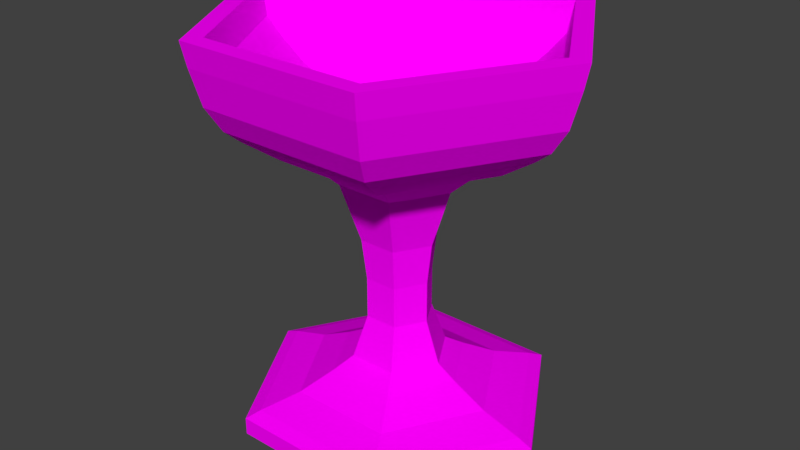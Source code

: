 # Source: grail.blend  (saved by Blender 2.79.0; exported with 4.5.12 LTS)
import bpy
from mathutils import Matrix  # noqa: F401  (used for matrix-valued properties, if any)

bpy.ops.wm.read_factory_settings(use_empty=True)
scene = bpy.context.scene
scene.name = 'Scene'

# ---- collections
col_collection_1 = bpy.data.collections.new('Collection 1'); scene.collection.children.link(col_collection_1)

# ---- images (referenced by path relative to the original .blend; pixels are not part of the script)
import os
ASSET_DIR = os.environ.get("B2B_ASSET_DIR", "")  # directory of the original .blend (textures are referenced by path, not embedded)
HERE = os.path.dirname(os.path.abspath(__file__))  # packed textures are extracted next to this script under _unpacked/

def load_image(name, relpath, width, height, colorspace="sRGB"):
    """Load a texture the original file referenced (path relative to the .blend, or extracted next to this script)."""
    p = next((c for c in (os.path.join(HERE, relpath), os.path.join(ASSET_DIR, relpath)) if relpath and os.path.exists(c)), "")
    if p:
        img = bpy.data.images.load(p, check_existing=True)
        img.name = name
    else:  # same state as the original file: an image datablock whose file is absent (Cycles renders it pink)
        img = bpy.data.images.new(name, width, height)
        img.source = "FILE"
        img.filepath = "//" + (relpath or name)
    img.colorspace_settings.name = colorspace
    return img
img_gold_jpg_001 = load_image('gold.jpg.001', 'gold.jpg', 1024, 1024, 'sRGB')

# ---- materials (node trees are filled in below, after node groups)
mat_material = bpy.data.materials.new('Material')
mat_material.alpha_threshold = 0.0
mat_material.roughness = 0.5

# ---- material node trees
mat_material.use_nodes = True; mat_material.node_tree.nodes.clear()
_N = mat_material.node_tree.nodes; _L = mat_material.node_tree.links
n0 = _N.new('ShaderNodeOutputMaterial'); n0.name = 'Material Output'; n0.location = (300, 300)
n1 = _N.new('ShaderNodeBsdfDiffuse'); n1.name = 'Diffuse BSDF'; n1.location = (10, 300)
n2 = _N.new('ShaderNodeTexImage'); n2.name = 'Image Texture'; n2.location = (-180, 300)
n2.width = 140
n2.image = img_gold_jpg_001
_L.new(n1.outputs[0], n0.inputs[0])
_L.new(n2.outputs[0], n1.inputs[0])
n0.is_active_output = True

# ---- world
world_world = bpy.data.worlds.new('World'); scene.world = world_world
world_world.color = (0.05088, 0.05088, 0.05088)
world_world.use_sun_shadow = False
world_world.sun_shadow_jitter_overblur = 0.0
world_world.cycles.sampling_method = 'MANUAL'

# ---- meshes
me_cube = bpy.data.meshes.new('Cube')
me_cube.from_pydata([(0.7084, 0.0, 0.743), (0.7084, 0.0, 0.5081), (0.119, -0.2061, 0.5374), (0.2056, -0.3562, 0.5668), (0.2923, -0.5063, 0.6549), (0.3542, -0.6135, 0.743), (0.4037, -0.6993, 0.8311), (0.4161, -0.7207, 0.978), (0.4656, -0.8065, 0.978), (0.4532, -0.785, 0.8605), (0.4285, -0.7422, 0.6843), (0.3913, -0.6778, 0.5668), (0.3542, -0.6135, 0.5081), (0.2755, -0.4771, 0.4037), (0.1933, -0.3347, 0.3318), (0.1437, -0.249, 0.2437), (0.119, -0.2061, 0.09688), (0.09423, -0.1632, -0.04997), (0.08185, -0.1418, -0.2556), (0.08185, -0.1418, -0.4611), (0.119, -0.2061, -0.6667), (0.1685, -0.2919, -0.7255), (0.2552, -0.442, -0.8136), (0.3542, -0.6135, -0.8723), (0.3913, -0.6778, -0.9017), (0.3913, -0.6778, -0.9898), (0.2304, -0.3991, -0.9311), (0.04471, -0.07744, -0.9017), (-0.119, -0.2061, 0.5374), (-0.2056, -0.3562, 0.5668), (-0.2923, -0.5063, 0.6549), (-0.3542, -0.6135, 0.743), (-0.4037, -0.6993, 0.8311), (-0.4161, -0.7207, 0.978), (-0.4656, -0.8065, 0.978), (-0.4532, -0.785, 0.8605), (-0.4285, -0.7422, 0.6843), (-0.3913, -0.6778, 0.5668), (-0.3542, -0.6135, 0.5081), (-0.2755, -0.4771, 0.4037), (-0.1933, -0.3347, 0.3318), (-0.1437, -0.249, 0.2437), (-0.119, -0.2061, 0.09688), (-0.09423, -0.1632, -0.04997), (-0.08185, -0.1418, -0.2556), (-0.08185, -0.1418, -0.4611), (-0.119, -0.2061, -0.6667), (-0.1685, -0.2919, -0.7255), (-0.2552, -0.442, -0.8136), (-0.3542, -0.6135, -0.8723), (-0.3913, -0.6778, -0.9017), (-0.3913, -0.6778, -0.9898), (-0.2304, -0.3991, -0.9311), (-0.04471, -0.07744, -0.9017), (-0.238, 3.69e-08, 0.5374), (-0.4113, 7.379e-08, 0.5668), (-0.5846, 9.224e-08, 0.6549), (-0.7084, 9.224e-08, 0.743), (-0.8075, 1.476e-07, 0.8311), (-0.8322, 7.379e-08, 0.978), (-0.9313, 1.845e-07, 0.978), (-0.9065, 1.476e-07, 0.8605), (-0.857, 1.845e-07, 0.6843), (-0.7827, 1.476e-07, 0.5668), (-0.7084, 9.224e-08, 0.5081), (-0.5509, 7.266e-08, 0.4037), (-0.3865, 9.224e-08, 0.3318), (-0.2875, 3.69e-08, 0.2437), (-0.238, 3.69e-08, 0.09688), (-0.1885, 3.69e-08, -0.04997), (-0.1637, 3.69e-08, -0.2556), (-0.1637, 3.69e-08, -0.4611), (-0.238, 3.69e-08, -0.6667), (-0.337, 5.534e-08, -0.7255), (-0.5103, 9.224e-08, -0.8136), (-0.7084, 9.224e-08, -0.8723), (-0.7827, 1.476e-07, -0.9017), (-0.7827, 1.476e-07, -0.9898), (-0.4608, 7.379e-08, -0.9311), (-0.08941, 1.845e-08, -0.9017), (-0.119, 0.2061, 0.5374), (-0.2056, 0.3562, 0.5668), (-0.2923, 0.5063, 0.6549), (-0.3542, 0.6135, 0.743), (-0.4037, 0.6993, 0.8311), (-0.4161, 0.7207, 0.978), (-0.4656, 0.8065, 0.978), (-0.4532, 0.785, 0.8605), (-0.4285, 0.7422, 0.6843), (-0.3913, 0.6778, 0.5668), (-0.3542, 0.6135, 0.5081), (-0.2755, 0.4771, 0.4037), (-0.1933, 0.3347, 0.3318), (-0.1437, 0.249, 0.2437), (-0.119, 0.2061, 0.09688), (-0.09423, 0.1632, -0.04997), (-0.08185, 0.1418, -0.2556), (-0.08185, 0.1418, -0.4611), (-0.119, 0.2061, -0.6667), (-0.1685, 0.2919, -0.7255), (-0.2552, 0.442, -0.8136), (-0.3542, 0.6135, -0.8723), (-0.3913, 0.6778, -0.9017), (-0.3913, 0.6778, -0.9898), (-0.2304, 0.3991, -0.9311), (-0.04471, 0.07744, -0.9017), (0.119, 0.2061, 0.5374), (0.2056, 0.3562, 0.5668), (0.2923, 0.5063, 0.6549), (0.3542, 0.6135, 0.743), (0.4037, 0.6993, 0.8311), (0.4161, 0.7207, 0.978), (0.4656, 0.8065, 0.978), (0.4532, 0.785, 0.8605), (0.4285, 0.7422, 0.6843), (0.3913, 0.6778, 0.5668), (0.3542, 0.6135, 0.5081), (0.2755, 0.4771, 0.4037), (0.1933, 0.3347, 0.3318), (0.1437, 0.249, 0.2437), (0.119, 0.2061, 0.09688), (0.09423, 0.1632, -0.04997), (0.08185, 0.1418, -0.2556), (0.08185, 0.1418, -0.4611), (0.119, 0.2061, -0.6667), (0.1685, 0.2919, -0.7255), (0.2552, 0.442, -0.8136), (0.3542, 0.6135, -0.8723), (0.3913, 0.6778, -0.9017), (0.3913, 0.6778, -0.9898), (0.2304, 0.3991, -0.9311), (0.04471, 0.07744, -0.9017), (0.238, -7.379e-08, 0.5374), (0.4113, -1.66e-07, 0.5668), (0.5846, -1.845e-07, 0.6549), (0.8075, -2.952e-07, 0.8311), (0.8322, -1.845e-07, 0.978), (0.9313, -3.321e-07, 0.978), (0.9065, -2.583e-07, 0.8605), (0.857, -3.321e-07, 0.6843), (0.7827, -2.583e-07, 0.5668), (0.5509, -1.633e-07, 0.4037), (0.3865, -1.66e-07, 0.3318), (0.2875, -9.224e-08, 0.2437), (0.238, -7.379e-08, 0.09688), (0.1885, -6.457e-08, -0.04997), (0.1637, -6.918e-08, -0.2556), (0.1637, -6.918e-08, -0.4611), (0.238, -7.379e-08, -0.6667), (0.337, -1.015e-07, -0.7255), (0.5103, -1.66e-07, -0.8136), (0.7084, -2.214e-07, -0.8723), (0.7827, -2.583e-07, -0.9017), (0.7827, -2.583e-07, -0.9898), (0.4608, -1.476e-07, -0.9311), (0.08941, -3.228e-08, -0.9017)], [], [(133, 3, 4, 134), (146, 18, 19, 147), (140, 11, 12, 1), (154, 26, 27, 155), (134, 4, 5, 0), (147, 19, 20, 148), (1, 12, 13, 141), (0, 5, 6, 135), (148, 20, 21, 149), (141, 13, 14, 142), (135, 6, 7, 136), (149, 21, 22, 150), (142, 14, 15, 143), (136, 7, 8, 137), (150, 22, 23, 151), (143, 15, 16, 144), (137, 8, 9, 138), (151, 23, 24, 152), (144, 16, 17, 145), (138, 9, 10, 139), (152, 24, 25, 153), (132, 2, 3, 133), (145, 17, 18, 146), (139, 10, 11, 140), (153, 25, 26, 154), (15, 41, 42, 16), (8, 34, 35, 9), (23, 49, 50, 24), (16, 42, 43, 17), (9, 35, 36, 10), (24, 50, 51, 25), (2, 28, 29, 3), (17, 43, 44, 18), (10, 36, 37, 11), (25, 51, 52, 26), (3, 29, 30, 4), (18, 44, 45, 19), (11, 37, 38, 12), (26, 52, 53, 27), (4, 30, 31, 5), (19, 45, 46, 20), (12, 38, 39, 13), (5, 31, 32, 6), (20, 46, 47, 21), (13, 39, 40, 14), (6, 32, 33, 7), (21, 47, 48, 22), (14, 40, 41, 15), (7, 33, 34, 8), (22, 48, 49, 23), (42, 68, 69, 43), (35, 61, 62, 36), (50, 76, 77, 51), (28, 54, 55, 29), (43, 69, 70, 44), (36, 62, 63, 37), (51, 77, 78, 52), (29, 55, 56, 30), (44, 70, 71, 45), (37, 63, 64, 38), (52, 78, 79, 53), (30, 56, 57, 31), (45, 71, 72, 46), (38, 64, 65, 39), (31, 57, 58, 32), (46, 72, 73, 47), (39, 65, 66, 40), (32, 58, 59, 33), (47, 73, 74, 48), (40, 66, 67, 41), (33, 59, 60, 34), (48, 74, 75, 49), (41, 67, 68, 42), (34, 60, 61, 35), (49, 75, 76, 50), (76, 102, 103, 77), (54, 80, 81, 55), (69, 95, 96, 70), (62, 88, 89, 63), (77, 103, 104, 78), (55, 81, 82, 56), (70, 96, 97, 71), (63, 89, 90, 64), (78, 104, 105, 79), (56, 82, 83, 57), (71, 97, 98, 72), (64, 90, 91, 65), (57, 83, 84, 58), (72, 98, 99, 73), (65, 91, 92, 66), (58, 84, 85, 59), (73, 99, 100, 74), (66, 92, 93, 67), (59, 85, 86, 60), (74, 100, 101, 75), (67, 93, 94, 68), (60, 86, 87, 61), (75, 101, 102, 76), (68, 94, 95, 69), (61, 87, 88, 62), (88, 114, 115, 89), (103, 129, 130, 104), (81, 107, 108, 82), (96, 122, 123, 97), (89, 115, 116, 90), (104, 130, 131, 105), (82, 108, 109, 83), (97, 123, 124, 98), (90, 116, 117, 91), (83, 109, 110, 84), (98, 124, 125, 99), (91, 117, 118, 92), (84, 110, 111, 85), (99, 125, 126, 100), (92, 118, 119, 93), (85, 111, 112, 86), (100, 126, 127, 101), (93, 119, 120, 94), (86, 112, 113, 87), (101, 127, 128, 102), (94, 120, 121, 95), (87, 113, 114, 88), (102, 128, 129, 103), (80, 106, 107, 81), (95, 121, 122, 96), (115, 140, 1, 116), (130, 154, 155, 131), (108, 134, 0, 109), (123, 147, 148, 124), (116, 1, 141, 117), (109, 0, 135, 110), (124, 148, 149, 125), (117, 141, 142, 118), (110, 135, 136, 111), (125, 149, 150, 126), (118, 142, 143, 119), (111, 136, 137, 112), (126, 150, 151, 127), (119, 143, 144, 120), (112, 137, 138, 113), (127, 151, 152, 128), (120, 144, 145, 121), (113, 138, 139, 114), (128, 152, 153, 129), (106, 132, 133, 107), (121, 145, 146, 122), (114, 139, 140, 115), (129, 153, 154, 130), (107, 133, 134, 108), (122, 146, 147, 123), (28, 2, 80, 54), (27, 53, 131, 155), (53, 79, 105, 131), (2, 132, 106, 80)])
_uv = me_cube.uv_layers.new(name='UVMap')
_uv.uv.foreach_set('vector', [0.6867, 1.552, 0.5281, 1.708, 0.5251, 1.84, 0.7505, 1.618, 1.053, 0.4012, 1.089, 0.4144, 1.094, 0.2836, 1.058, 0.2705, 0.5416, -0.4618, 0.239, -0.1698, 0.2691, -0.1453, 0.5429, -0.4097, 0.9568, 1.552, 1.134, 1.727, 1.135, 1.445, 1.101, 1.411, 0.7505, 1.618, 0.5251, 1.84, 0.5221, 1.934, 0.7952, 1.665, 1.058, 0.2705, 1.094, 0.2836, 1.082, 0.1552, 1.029, 0.1361, 0.5429, -0.4097, 0.2691, -0.1453, 0.3323, -0.09222, 0.5453, -0.2978, 0.7952, 1.665, 0.5221, 1.934, 0.519, 2.009, 0.8304, 1.702, -0.1251, 1.587, -0.2169, 1.678, -0.2149, 1.753, -0.08489, 1.625, 0.5453, -0.2978, 0.3323, -0.09222, 0.3975, -0.03429, 0.5469, -0.1785, 0.09306, 1.228, 0.09306, 1.841, 0.1474, 1.851, 0.1474, 1.219, -0.08489, 1.625, -0.2149, 1.753, -0.2118, 1.884, -0.01501, 1.691, 0.5469, -0.1785, 0.3975, -0.03429, 0.4378, -0.002383, 0.549, -0.1097, -0.4724, -0.1192, -0.1515, -0.4349, -0.1515, -0.5101, -0.5106, -0.1567, -0.01501, 1.691, -0.2118, 1.884, -0.2098, 2.035, 0.0634, 1.766, 1.222, 0.0715, 1.287, 0.04625, 1.264, -0.04685, 1.211, -0.02595, 1.593, 1.137, 1.545, 0.7834, 1.501, 0.8022, 1.548, 1.146, 0.0634, 1.766, -0.2098, 2.035, -0.2088, 2.091, 0.09306, 1.794, 1.211, -0.02595, 1.264, -0.04685, 1.242, -0.14, 1.2, -0.1234, 1.548, 1.146, 1.501, 0.8022, 1.436, 0.8398, 1.48, 1.165, 1.435, -0.5073, 1.418, -0.2085, 1.451, -0.2113, 1.468, -0.5101, 0.6209, 1.486, 0.5291, 1.577, 0.5281, 1.708, 0.6867, 1.552, 1.2, -0.1234, 1.242, -0.14, 1.231, -0.2703, 1.195, -0.2559, 0.5389, -0.5101, 0.2076, -0.1903, 0.239, -0.1698, 0.5416, -0.4618, 0.8304, 1.674, 1.131, 1.971, 1.134, 1.727, 0.9568, 1.552, 1.049, 0.7359, 1.177, 0.75, 1.17, 0.6526, 1.064, 0.6409, 0.8702, -0.5101, 0.8702, 0.1966, 0.9151, 0.1872, 0.9151, -0.5007, -0.2098, 2.035, -0.483, 1.766, -0.5106, 1.794, -0.2088, 2.091, 1.064, 0.6409, 1.17, 0.6526, 1.162, 0.5552, 1.078, 0.5459, 0.9151, -0.5007, 0.9151, 0.1872, 0.9829, 0.1684, 0.9829, -0.4819, 1.418, -0.2085, 1.435, 0.3847, 1.468, 0.3819, 1.451, -0.2113, 0.5291, 1.577, 0.4374, 1.486, 0.3695, 1.552, 0.5281, 1.708, 1.078, 0.5459, 1.162, 0.5552, 1.162, 0.4224, 1.089, 0.4144, 0.9829, -0.4819, 0.9829, 0.1684, 1.029, 0.1402, 1.029, -0.4537, 1.131, 1.971, 1.432, 1.674, 1.311, 1.552, 1.134, 1.727, 0.5281, 1.708, 0.3695, 1.552, 0.2996, 1.618, 0.5251, 1.84, 1.089, 0.4144, 1.162, 0.4224, 1.167, 0.2917, 1.094, 0.2836, 0.239, -0.1698, 0.239, 0.4209, 0.2691, 0.3893, 0.2691, -0.1453, 1.134, 1.727, 1.311, 1.552, 1.17, 1.411, 1.135, 1.445, 0.5251, 1.84, 0.2996, 1.618, 0.2489, 1.665, 0.5221, 1.934, 1.094, 0.2836, 1.167, 0.2917, 1.188, 0.1669, 1.082, 0.1552, 0.2691, -0.1453, 0.2691, 0.3893, 0.3323, 0.3236, 0.3323, -0.09222, 0.5221, 1.934, 0.2489, 1.665, 0.2076, 1.702, 0.519, 2.009, -0.2169, 1.678, -0.3086, 1.587, -0.3448, 1.625, -0.2149, 1.753, 0.3323, -0.09222, 0.3323, 0.3236, 0.3975, 0.2574, 0.3975, -0.03429, 0.09306, 1.841, 0.1197, 2.147, 0.1749, 2.166, 0.1474, 1.851, -0.2149, 1.753, -0.3448, 1.625, -0.4086, 1.691, -0.2118, 1.884, 0.3975, -0.03429, 0.3975, 0.2574, 0.4378, 0.2146, 0.4378, -0.002383, -0.1515, -0.4349, 0.1694, -0.1192, 0.2076, -0.1567, -0.1515, -0.5101, -0.2118, 1.884, -0.4086, 1.691, -0.483, 1.766, -0.2098, 2.035, 0.9897, 2.498, 1.044, 2.5, 1.048, 2.402, 1.005, 2.4, 0.9151, 0.1872, 0.945, 0.5311, 1.011, 0.4936, 0.9829, 0.1684, 1.32, 0.6778, 1.346, 0.3808, 1.312, 0.3808, 1.287, 0.6778, 0.4374, 1.486, 0.4374, 1.306, 0.3695, 1.24, 0.3695, 1.552, 1.162, 0.5552, 1.205, 0.5493, 1.199, 0.4173, 1.162, 0.4224, 0.2076, 0.4565, 0.5389, 0.7834, 0.5416, 0.7195, 0.239, 0.4209, 1.432, 1.674, 1.432, 1.08, 1.311, 1.203, 1.311, 1.552, 0.3695, 1.552, 0.3695, 1.24, 0.2996, 1.174, 0.2996, 1.618, 1.162, 0.4224, 1.199, 0.4173, 1.204, 0.2865, 1.167, 0.2917, 0.239, 0.4209, 0.5416, 0.7195, 0.5429, 0.6595, 0.2691, 0.3893, 1.311, 1.552, 1.311, 1.203, 1.17, 1.343, 1.17, 1.411, 0.2996, 1.618, 0.2996, 1.174, 0.2489, 1.127, 0.2489, 1.665, 1.167, 0.2917, 1.204, 0.2865, 1.242, 0.1594, 1.188, 0.1669, 0.2691, 0.3893, 0.5429, 0.6595, 0.5453, 0.5338, 0.3323, 0.3236, 0.2489, 1.665, 0.2489, 1.127, 0.2076, 1.09, 0.2076, 1.702, -0.3086, 1.587, -0.3086, 1.407, -0.3448, 1.369, -0.3448, 1.625, 0.3323, 0.3236, 0.5453, 0.5338, 0.5469, 0.4049, 0.3975, 0.2574, 1.167, 1.981, 1.167, 2.593, 1.22, 2.603, 1.22, 1.971, -0.3448, 1.625, -0.3448, 1.369, -0.4086, 1.304, -0.4086, 1.691, 0.3975, 0.2574, 0.5469, 0.4049, 0.549, 0.3243, 0.4378, 0.2146, 0.1694, -0.1192, 0.1694, 0.5123, 0.2076, 0.5499, 0.2076, -0.1567, -0.4086, 1.691, -0.4086, 1.304, -0.483, 1.228, -0.483, 1.766, 1.177, 0.75, 1.242, 0.7409, 1.223, 0.6451, 1.17, 0.6526, 0.8702, 0.1966, 0.9009, 0.5499, 0.945, 0.5311, 0.9151, 0.1872, -0.483, 1.766, -0.483, 1.228, -0.5106, 1.2, -0.5106, 1.794, 1.346, 0.3808, 1.346, -0.2131, 1.312, -0.2131, 1.312, 0.3808, 0.4374, 1.306, 0.5291, 1.216, 0.5281, 1.084, 0.3695, 1.24, 1.048, 2.402, 1.131, 2.385, 1.117, 2.255, 1.044, 2.269, 0.9432, 1.999, 0.9432, 2.65, 0.9897, 2.622, 0.9897, 2.028, 1.432, 1.08, 1.131, 0.7834, 1.134, 1.028, 1.311, 1.203, 0.3695, 1.24, 0.5281, 1.084, 0.5251, 0.9525, 0.2996, 1.174, 1.044, 2.269, 1.117, 2.255, 1.107, 2.125, 1.035, 2.139, 0.5416, 0.7195, 0.8441, 0.4274, 0.8168, 0.3952, 0.5429, 0.6595, 1.311, 1.203, 1.134, 1.028, 1.135, 1.309, 1.17, 1.343, 0.2996, 1.174, 0.5251, 0.9525, 0.5221, 0.8586, 0.2489, 1.127, 1.035, 2.139, 1.107, 2.125, 1.115, 1.995, 1.009, 2.017, 0.5429, 0.6595, 0.8168, 0.3952, 0.7583, 0.3281, 0.5453, 0.5338, 0.2489, 1.127, 0.5221, 0.8586, 0.519, 0.7834, 0.2076, 1.09, -0.3086, 1.407, -0.2169, 1.317, -0.2149, 1.241, -0.3448, 1.369, 0.5453, 0.5338, 0.7583, 0.3281, 0.6964, 0.2606, 0.5469, 0.4049, 1.363, -0.4867, 1.346, -0.1785, 1.4, -0.1924, 1.418, -0.5101, -0.3448, 1.369, -0.2149, 1.241, -0.2118, 1.11, -0.4086, 1.304, 0.5469, 0.4049, 0.6964, 0.2606, 0.6601, 0.217, 0.549, 0.3243, 0.1694, 0.5123, -0.1515, 0.8281, -0.1515, 0.9033, 0.2076, 0.5499, -0.4086, 1.304, -0.2118, 1.11, -0.2098, 0.9596, -0.483, 1.228, 1.039, 2.598, 1.167, 2.572, 1.149, 2.479, 1.044, 2.5, 0.8304, 1.971, 0.8304, 2.678, 0.8753, 2.669, 0.8753, 1.981, -0.483, 1.228, -0.2098, 0.9596, -0.2088, 0.9033, -0.5106, 1.2, 1.044, 2.5, 1.149, 2.479, 1.131, 2.385, 1.048, 2.402, 0.8753, 1.981, 0.8753, 2.669, 0.9432, 2.65, 0.9432, 1.999, 0.8702, 0.4636, 0.8702, -0.1831, 0.8441, -0.1632, 0.8441, 0.4274, 1.131, 0.7834, 0.8304, 1.08, 0.9568, 1.203, 1.134, 1.028, 0.5281, 1.084, 0.6867, 1.24, 0.7505, 1.174, 0.5251, 0.9525, 1.117, 2.255, 1.152, 2.238, 1.143, 2.108, 1.107, 2.125, 0.8441, 0.4274, 0.8441, -0.1632, 0.8168, -0.1394, 0.8168, 0.3952, 1.134, 1.028, 0.9568, 1.203, 1.101, 1.343, 1.135, 1.309, 0.5251, 0.9525, 0.7505, 1.174, 0.7952, 1.127, 0.5221, 0.8586, 1.107, 2.125, 1.143, 2.108, 1.167, 1.971, 1.115, 1.995, 0.8168, 0.3952, 0.8168, -0.1394, 0.7583, -0.08764, 0.7583, 0.3281, 0.5221, 0.8586, 0.7952, 1.127, 0.8304, 1.09, 0.519, 0.7834, -0.2169, 1.317, -0.1251, 1.407, -0.08489, 1.369, -0.2149, 1.241, 0.7583, 0.3281, 0.7583, -0.08764, 0.6964, -0.03108, 0.6964, 0.2606, 1.346, -0.1785, 1.363, 0.4335, 1.418, 0.4383, 1.4, -0.1924, -0.2149, 1.241, -0.08489, 1.369, -0.01501, 1.304, -0.2118, 1.11, 0.6964, 0.2606, 0.6964, -0.03108, 0.6601, 8.881e-06, 0.6601, 0.217, -0.1515, 0.8281, -0.4724, 0.5123, -0.5106, 0.5499, -0.1515, 0.9033, -0.2118, 1.11, -0.01501, 1.304, 0.0634, 1.228, -0.2098, 0.9596, 1.029, 0.04625, 1.094, 0.0715, 1.105, -0.02595, 1.052, -0.04685, 1.545, 2.197, 1.593, 1.843, 1.548, 1.834, 1.501, 2.178, -0.2098, 0.9596, 0.0634, 1.228, 0.09306, 1.2, -0.2088, 0.9033, 1.052, -0.04685, 1.105, -0.02595, 1.116, -0.1234, 1.074, -0.14, 1.501, 2.178, 1.548, 1.834, 1.48, 1.815, 1.436, 2.14, 1.346, -0.2131, 1.32, -0.5101, 1.287, -0.5101, 1.312, -0.2131, 0.5291, 1.216, 0.6209, 1.306, 0.6867, 1.24, 0.5281, 1.084, 1.074, -0.14, 1.116, -0.1234, 1.121, -0.2559, 1.085, -0.2703, 0.8441, -0.1632, 0.5416, -0.4618, 0.5429, -0.4097, 0.8168, -0.1394, 0.9568, 1.203, 0.9568, 1.552, 1.101, 1.411, 1.101, 1.343, 0.7505, 1.174, 0.7505, 1.618, 0.7952, 1.665, 0.7952, 1.127, 1.121, -0.3863, 1.195, -0.3863, 1.211, -0.5101, 1.105, -0.5101, 0.8168, -0.1394, 0.5429, -0.4097, 0.5453, -0.2978, 0.7583, -0.08764, 0.7952, 1.127, 0.7952, 1.665, 0.8304, 1.702, 0.8304, 1.09, -0.1251, 1.407, -0.1251, 1.587, -0.08489, 1.625, -0.08489, 1.369, 0.7583, -0.08764, 0.5453, -0.2978, 0.5469, -0.1785, 0.6964, -0.03108, 0.1197, 0.922, 0.09306, 1.228, 0.1474, 1.219, 0.1749, 0.9033, -0.08489, 1.369, -0.08489, 1.625, -0.01501, 1.691, -0.01501, 1.304, 1.072, 0.1361, 1.244, 0.1361, 1.222, 0.0715, 1.094, 0.0715, -0.4724, 0.5123, -0.4724, -0.1192, -0.5106, -0.1567, -0.5106, 0.5499, -0.01501, 1.304, -0.01501, 1.691, 0.0634, 1.766, 0.0634, 1.228, 1.094, 0.0715, 1.222, 0.0715, 1.211, -0.02595, 1.105, -0.02595, 1.593, 1.843, 1.593, 1.137, 1.548, 1.146, 1.548, 1.834, 0.0634, 1.228, 0.0634, 1.766, 0.09306, 1.794, 0.09306, 1.2, 1.105, -0.02595, 1.211, -0.02595, 1.2, -0.1234, 1.116, -0.1234, 1.548, 1.834, 1.548, 1.146, 1.48, 1.165, 1.48, 1.815, 1.275, 0.73, 1.275, 0.1361, 1.242, 0.1361, 1.242, 0.73, 0.6209, 1.306, 0.6209, 1.486, 0.6867, 1.552, 0.6867, 1.24, 1.116, -0.1234, 1.2, -0.1234, 1.195, -0.2559, 1.121, -0.2559, 1.48, 1.815, 1.48, 1.165, 1.432, 1.193, 1.432, 1.787, 0.8304, 1.08, 0.8304, 1.674, 0.9568, 1.552, 0.9568, 1.203, 0.6867, 1.24, 0.6867, 1.552, 0.7505, 1.618, 0.7505, 1.174, 1.121, -0.2559, 1.195, -0.2559, 1.195, -0.3863, 1.121, -0.3863, 0.4374, 1.486, 0.5291, 1.577, 0.5291, 1.216, 0.4374, 1.306, 1.135, 1.445, 1.17, 1.411, 1.101, 1.343, 1.101, 1.411, 1.17, 1.411, 1.17, 1.343, 1.135, 1.309, 1.101, 1.343, 0.5291, 1.577, 0.6209, 1.486, 0.6209, 1.306, 0.5291, 1.216])
me_cube.materials.append(mat_material)
me_cube.use_remesh_preserve_volume = False
me_cube.use_remesh_preserve_attributes = False
me_cube.use_mirror_vertex_groups = False
me_cube.update()

# ---- objects
ob_grail = bpy.data.objects.new('grail', me_cube)

# ---- transforms, parenting, visibility, modifiers, constraints
ob_grail.location = (0.0, 0.0, 0.0)
ob_grail.lineart.crease_threshold = 0.0

# ---- collection membership
col_collection_1.objects.link(ob_grail)

# ---- scene / render settings (as saved in the file)
scene.frame_start = 1; scene.frame_end = 250; scene.frame_set(3)
scene.render.engine = 'CYCLES'
scene.render.resolution_percentage = 50
scene.render.dither_intensity = 0.0
scene.cycles.use_denoising = False
scene.cycles.samples = 128
scene.cycles.sampling_pattern = 'TABULATED_SOBOL'
scene.cycles.use_adaptive_sampling = False
scene.cycles.use_light_tree = False
scene.cycles.blur_glossy = 0.0
scene.cycles.sample_clamp_indirect = 0.0
scene.view_settings.view_transform = 'Standard'
bpy.context.view_layer.update()

# ---- added for rendering (the .blend has no active camera and no usable light): camera, sun
cam_auto = bpy.data.cameras.new('AutoCamera')
cam_auto.lens = 50.0
cam_auto.sensor_width = 36.0
cam_auto.clip_end = 1000.0
ob_auto_camera = bpy.data.objects.new('AutoCamera', cam_auto)
scene.collection.objects.link(ob_auto_camera)
ob_auto_camera.location = (2.91745, -3.50094, 2.32805)
ob_auto_camera.rotation_euler = (1.09748, -7.21219e-08, 0.694738)
scene.camera = ob_auto_camera
light_auto_sun = bpy.data.lights.new('AutoSun', 'SUN')
light_auto_sun.energy = 3.0
light_auto_sun.angle = 0.0523599
ob_auto_sun = bpy.data.objects.new('AutoSun', light_auto_sun)
scene.collection.objects.link(ob_auto_sun)
ob_auto_sun.rotation_euler = (0.872665, 0.174533, 0.523599)
bpy.context.view_layer.update()
